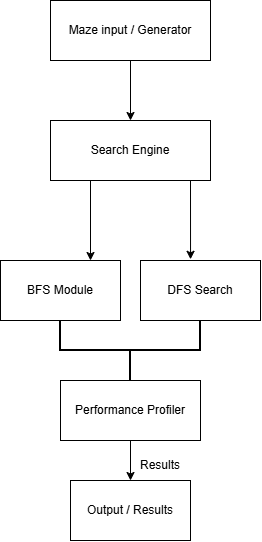

The diagram above was exported from draw.io. Its source (the exported page's mxGraphModel, read from the mxfile embedded in the PNG):
<mxGraphModel dx="1030" dy="561" grid="1" gridSize="10" guides="1" tooltips="1" connect="1" arrows="1" fold="1" page="1" pageScale="1" pageWidth="850" pageHeight="1100" math="0" shadow="0">
  <root>
    <mxCell id="0" />
    <mxCell id="1" parent="0" />
    <mxCell id="SgazYTvvRkUrUoAvdFpi-1" parent="1" style="rounded=0;whiteSpace=wrap;html=1;" value="Maze input / Generator" vertex="1">
      <mxGeometry height="60" width="160" x="160" y="60" as="geometry" />
    </mxCell>
    <mxCell id="SgazYTvvRkUrUoAvdFpi-3" parent="1" style="rounded=0;whiteSpace=wrap;html=1;" value="Search Engine" vertex="1">
      <mxGeometry height="60" width="160" x="160" y="180" as="geometry" />
    </mxCell>
    <mxCell id="SgazYTvvRkUrUoAvdFpi-4" edge="1" parent="1" source="SgazYTvvRkUrUoAvdFpi-3" style="endArrow=classic;html=1;rounded=0;exitX=0.25;exitY=1;exitDx=0;exitDy=0;entryX=0.75;entryY=0;entryDx=0;entryDy=0;" target="SgazYTvvRkUrUoAvdFpi-7" value="">
      <mxGeometry height="50" relative="1" width="50" as="geometry">
        <mxPoint x="260" y="310" as="sourcePoint" />
        <mxPoint x="200" y="300" as="targetPoint" />
      </mxGeometry>
    </mxCell>
    <mxCell id="SgazYTvvRkUrUoAvdFpi-5" edge="1" parent="1" source="SgazYTvvRkUrUoAvdFpi-3" style="endArrow=classic;html=1;rounded=0;exitX=0.875;exitY=0.993;exitDx=0;exitDy=0;exitPerimeter=0;entryX=0.417;entryY=-0.02;entryDx=0;entryDy=0;entryPerimeter=0;" target="SgazYTvvRkUrUoAvdFpi-6" value="">
      <mxGeometry height="50" relative="1" width="50" as="geometry">
        <mxPoint x="260" y="310" as="sourcePoint" />
        <mxPoint x="280" y="300" as="targetPoint" />
      </mxGeometry>
    </mxCell>
    <mxCell id="SgazYTvvRkUrUoAvdFpi-6" parent="1" style="rounded=0;whiteSpace=wrap;html=1;" value="DFS Search" vertex="1">
      <mxGeometry height="60" width="120" x="250" y="320" as="geometry" />
    </mxCell>
    <mxCell id="SgazYTvvRkUrUoAvdFpi-7" parent="1" style="rounded=0;whiteSpace=wrap;html=1;" value="BFS Module" vertex="1">
      <mxGeometry height="60" width="120" x="110" y="320" as="geometry" />
    </mxCell>
    <mxCell id="SgazYTvvRkUrUoAvdFpi-8" parent="1" style="strokeWidth=2;html=1;shape=mxgraph.flowchart.annotation_2;align=left;labelPosition=right;pointerEvents=1;direction=north;" value="" vertex="1">
      <mxGeometry height="60" width="140" x="170" y="380" as="geometry" />
    </mxCell>
    <mxCell id="SgazYTvvRkUrUoAvdFpi-9" parent="1" style="rounded=0;whiteSpace=wrap;html=1;" value="Performance Profiler" vertex="1">
      <mxGeometry height="60" width="140" x="170" y="440" as="geometry" />
    </mxCell>
    <mxCell id="SgazYTvvRkUrUoAvdFpi-11" edge="1" parent="1" source="SgazYTvvRkUrUoAvdFpi-9" style="endArrow=classic;html=1;rounded=0;exitX=0.5;exitY=1;exitDx=0;exitDy=0;" target="SgazYTvvRkUrUoAvdFpi-12" value="">
      <mxGeometry height="50" relative="1" width="50" as="geometry">
        <mxPoint x="220" y="480" as="sourcePoint" />
        <mxPoint x="240" y="570" as="targetPoint" />
      </mxGeometry>
    </mxCell>
    <mxCell id="SgazYTvvRkUrUoAvdFpi-12" parent="1" style="rounded=0;whiteSpace=wrap;html=1;" value="Output / Results" vertex="1">
      <mxGeometry height="60" width="120" x="180" y="540" as="geometry" />
    </mxCell>
    <mxCell id="SgazYTvvRkUrUoAvdFpi-13" parent="1" style="text;html=1;whiteSpace=wrap;strokeColor=none;fillColor=none;align=center;verticalAlign=middle;rounded=0;" value="Results" vertex="1">
      <mxGeometry height="30" width="60" x="240" y="510" as="geometry" />
    </mxCell>
    <mxCell id="SgazYTvvRkUrUoAvdFpi-14" edge="1" parent="1" style="endArrow=classic;html=1;rounded=0;entryX=0.5;entryY=0;entryDx=0;entryDy=0;" target="SgazYTvvRkUrUoAvdFpi-3" value="">
      <mxGeometry height="50" relative="1" width="50" as="geometry">
        <mxPoint x="240" y="120" as="sourcePoint" />
        <mxPoint x="520" y="320" as="targetPoint" />
      </mxGeometry>
    </mxCell>
  </root>
</mxGraphModel>